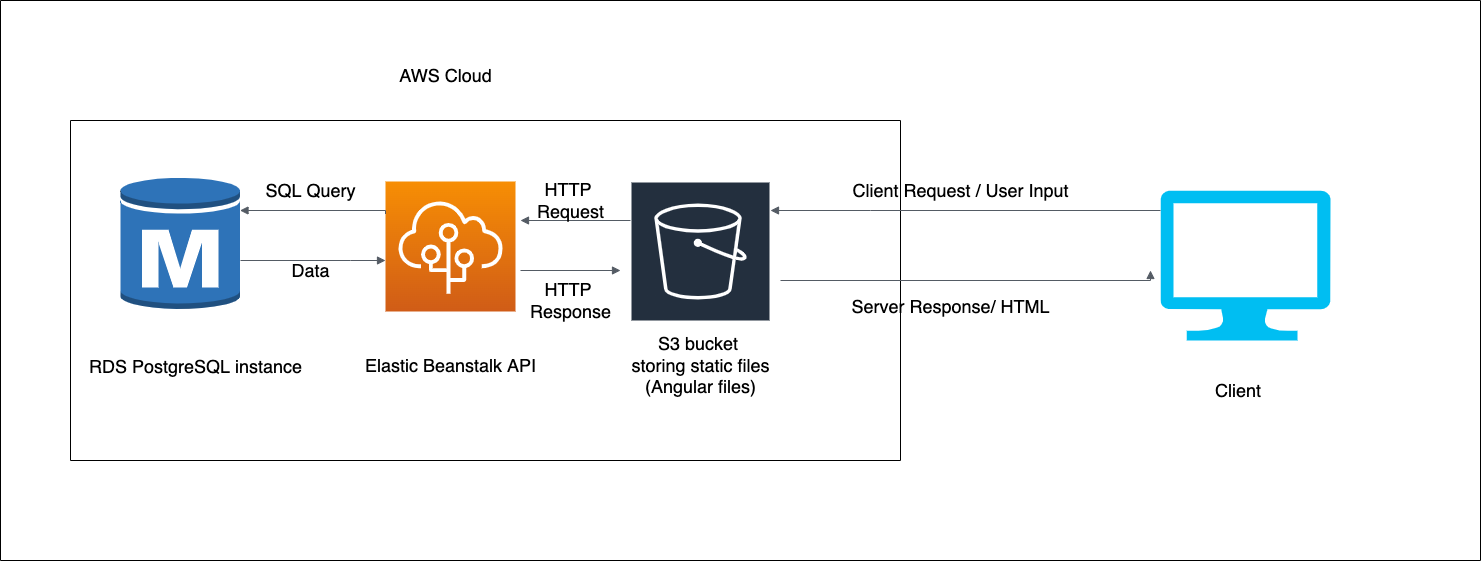

The diagram above was exported from draw.io. Its source (the exported page's mxGraphModel, read from the mxfile embedded in the PNG):
<mxGraphModel dx="1577" dy="2201" grid="1" gridSize="10" guides="1" tooltips="1" connect="1" arrows="1" fold="1" page="1" pageScale="1" pageWidth="827" pageHeight="583" math="0" shadow="0">
  <root>
    <mxCell id="0" />
    <mxCell id="1" parent="0" />
    <mxCell id="35psnzXNXW-ns1z2qbev-20" value="" style="swimlane;startSize=0;fontSize=18;" vertex="1" parent="1">
      <mxGeometry x="110" y="-570" width="830" height="340" as="geometry" />
    </mxCell>
    <mxCell id="35psnzXNXW-ns1z2qbev-22" value="" style="outlineConnect=0;dashed=0;verticalLabelPosition=bottom;verticalAlign=top;align=center;html=1;shape=mxgraph.aws3.rds_db_instance;fillColor=#2E73B8;gradientColor=none;" vertex="1" parent="35psnzXNXW-ns1z2qbev-20">
      <mxGeometry x="50" y="55" width="119.5" height="136" as="geometry" />
    </mxCell>
    <mxCell id="35psnzXNXW-ns1z2qbev-25" value="&lt;h2&gt;&lt;font style=&quot;font-size: 18px; font-weight: normal;&quot;&gt;RDS PostgreSQL instance&lt;/font&gt;&lt;/h2&gt;" style="text;html=1;align=center;verticalAlign=middle;resizable=0;points=[];autosize=1;strokeColor=none;fillColor=none;fontSize=16;" vertex="1" parent="35psnzXNXW-ns1z2qbev-20">
      <mxGeometry x="10" y="210" width="230" height="70" as="geometry" />
    </mxCell>
    <mxCell id="35psnzXNXW-ns1z2qbev-26" value="Elastic Beanstalk API" style="text;html=1;align=center;verticalAlign=middle;resizable=0;points=[];autosize=1;strokeColor=none;fillColor=none;fontSize=18;" vertex="1" parent="35psnzXNXW-ns1z2qbev-20">
      <mxGeometry x="285" y="230" width="190" height="30" as="geometry" />
    </mxCell>
    <mxCell id="35psnzXNXW-ns1z2qbev-24" value="" style="sketch=0;points=[[0,0,0],[0.25,0,0],[0.5,0,0],[0.75,0,0],[1,0,0],[0,1,0],[0.25,1,0],[0.5,1,0],[0.75,1,0],[1,1,0],[0,0.25,0],[0,0.5,0],[0,0.75,0],[1,0.25,0],[1,0.5,0],[1,0.75,0]];outlineConnect=0;fontColor=#232F3E;gradientColor=#F78E04;gradientDirection=north;fillColor=#D05C17;strokeColor=#ffffff;dashed=0;verticalLabelPosition=bottom;verticalAlign=top;align=center;html=1;fontSize=12;fontStyle=0;aspect=fixed;shape=mxgraph.aws4.resourceIcon;resIcon=mxgraph.aws4.elastic_beanstalk;" vertex="1" parent="35psnzXNXW-ns1z2qbev-20">
      <mxGeometry x="315" y="61" width="130" height="130" as="geometry" />
    </mxCell>
    <mxCell id="35psnzXNXW-ns1z2qbev-23" value="Amazon S3" style="sketch=0;outlineConnect=0;fontColor=#232F3E;gradientColor=none;strokeColor=#ffffff;fillColor=#232F3E;dashed=0;verticalLabelPosition=middle;verticalAlign=bottom;align=center;html=1;whiteSpace=wrap;fontSize=10;fontStyle=1;spacing=3;shape=mxgraph.aws4.productIcon;prIcon=mxgraph.aws4.s3;" vertex="1" parent="35psnzXNXW-ns1z2qbev-20">
      <mxGeometry x="560" y="61" width="140" height="140" as="geometry" />
    </mxCell>
    <mxCell id="35psnzXNXW-ns1z2qbev-27" value="S3 bucket&amp;nbsp;&lt;br&gt;storing static files&lt;br&gt;(Angular files)" style="text;html=1;align=center;verticalAlign=middle;resizable=0;points=[];autosize=1;strokeColor=none;fillColor=none;fontSize=18;" vertex="1" parent="35psnzXNXW-ns1z2qbev-20">
      <mxGeometry x="555" y="210" width="150" height="70" as="geometry" />
    </mxCell>
    <mxCell id="35psnzXNXW-ns1z2qbev-37" value="" style="edgeStyle=orthogonalEdgeStyle;html=1;endArrow=none;elbow=vertical;startArrow=block;startFill=1;strokeColor=#545B64;rounded=0;fontSize=18;" edge="1" parent="35psnzXNXW-ns1z2qbev-20">
      <mxGeometry width="100" relative="1" as="geometry">
        <mxPoint x="450" y="100" as="sourcePoint" />
        <mxPoint x="560" y="100" as="targetPoint" />
      </mxGeometry>
    </mxCell>
    <mxCell id="35psnzXNXW-ns1z2qbev-43" value="" style="edgeStyle=orthogonalEdgeStyle;html=1;endArrow=none;elbow=vertical;startArrow=block;startFill=1;strokeColor=#545B64;rounded=0;fontSize=18;entryX=0;entryY=0.25;entryDx=0;entryDy=0;entryPerimeter=0;" edge="1" parent="35psnzXNXW-ns1z2qbev-20" source="35psnzXNXW-ns1z2qbev-22" target="35psnzXNXW-ns1z2qbev-24">
      <mxGeometry width="100" relative="1" as="geometry">
        <mxPoint x="469.9999999999998" y="120" as="sourcePoint" />
        <mxPoint x="580" y="120" as="targetPoint" />
        <Array as="points">
          <mxPoint x="315" y="90" />
        </Array>
      </mxGeometry>
    </mxCell>
    <mxCell id="35psnzXNXW-ns1z2qbev-44" value="SQL Query" style="text;html=1;align=center;verticalAlign=middle;resizable=0;points=[];autosize=1;strokeColor=none;fillColor=none;fontSize=18;" vertex="1" parent="35psnzXNXW-ns1z2qbev-20">
      <mxGeometry x="190" y="55" width="100" height="30" as="geometry" />
    </mxCell>
    <mxCell id="35psnzXNXW-ns1z2qbev-46" value="" style="edgeStyle=orthogonalEdgeStyle;html=1;endArrow=block;elbow=vertical;startArrow=none;endFill=1;strokeColor=#545B64;rounded=0;fontSize=18;" edge="1" parent="35psnzXNXW-ns1z2qbev-20" target="35psnzXNXW-ns1z2qbev-24">
      <mxGeometry width="100" relative="1" as="geometry">
        <mxPoint x="170" y="140" as="sourcePoint" />
        <mxPoint x="280" y="140" as="targetPoint" />
        <Array as="points">
          <mxPoint x="280" y="140" />
          <mxPoint x="280" y="140" />
        </Array>
      </mxGeometry>
    </mxCell>
    <mxCell id="35psnzXNXW-ns1z2qbev-49" value="" style="edgeStyle=orthogonalEdgeStyle;html=1;endArrow=block;elbow=vertical;startArrow=none;endFill=1;strokeColor=#545B64;rounded=0;fontSize=18;" edge="1" parent="35psnzXNXW-ns1z2qbev-20">
      <mxGeometry width="100" relative="1" as="geometry">
        <mxPoint x="450" y="150" as="sourcePoint" />
        <mxPoint x="550" y="150" as="targetPoint" />
      </mxGeometry>
    </mxCell>
    <mxCell id="35psnzXNXW-ns1z2qbev-52" value="" style="edgeStyle=orthogonalEdgeStyle;html=1;endArrow=block;elbow=vertical;startArrow=none;endFill=1;strokeColor=#545B64;rounded=0;fontSize=18;" edge="1" parent="35psnzXNXW-ns1z2qbev-20">
      <mxGeometry width="100" relative="1" as="geometry">
        <mxPoint x="710" y="160" as="sourcePoint" />
        <mxPoint x="1080" y="150" as="targetPoint" />
      </mxGeometry>
    </mxCell>
    <mxCell id="35psnzXNXW-ns1z2qbev-21" value="AWS Cloud" style="text;html=1;align=center;verticalAlign=middle;resizable=0;points=[];autosize=1;strokeColor=none;fillColor=none;fontSize=18;" vertex="1" parent="1">
      <mxGeometry x="430" y="-630" width="110" height="30" as="geometry" />
    </mxCell>
    <mxCell id="35psnzXNXW-ns1z2qbev-28" value="" style="verticalLabelPosition=bottom;html=1;verticalAlign=top;align=center;strokeColor=none;fillColor=#00BEF2;shape=mxgraph.azure.computer;pointerEvents=1;fontSize=18;" vertex="1" parent="1">
      <mxGeometry x="1200" y="-500" width="170" height="150" as="geometry" />
    </mxCell>
    <mxCell id="35psnzXNXW-ns1z2qbev-29" value="Client&amp;nbsp;" style="text;html=1;align=center;verticalAlign=middle;resizable=0;points=[];autosize=1;strokeColor=none;fillColor=none;fontSize=18;" vertex="1" parent="1">
      <mxGeometry x="1245" y="-315" width="70" height="30" as="geometry" />
    </mxCell>
    <mxCell id="35psnzXNXW-ns1z2qbev-33" value="" style="edgeStyle=orthogonalEdgeStyle;html=1;endArrow=none;elbow=vertical;startArrow=block;startFill=1;strokeColor=#545B64;rounded=0;fontSize=18;" edge="1" parent="1" source="35psnzXNXW-ns1z2qbev-23">
      <mxGeometry width="100" relative="1" as="geometry">
        <mxPoint x="1100" y="-480" as="sourcePoint" />
        <mxPoint x="1200" y="-480" as="targetPoint" />
        <Array as="points">
          <mxPoint x="910" y="-480" />
          <mxPoint x="910" y="-480" />
        </Array>
      </mxGeometry>
    </mxCell>
    <mxCell id="35psnzXNXW-ns1z2qbev-34" value="Client Request / User Input" style="text;html=1;align=center;verticalAlign=middle;resizable=0;points=[];autosize=1;strokeColor=none;fillColor=none;fontSize=18;" vertex="1" parent="1">
      <mxGeometry x="885" y="-515" width="230" height="30" as="geometry" />
    </mxCell>
    <mxCell id="35psnzXNXW-ns1z2qbev-38" value="HTTP&amp;nbsp;&lt;br&gt;Request" style="text;html=1;align=center;verticalAlign=middle;resizable=0;points=[];autosize=1;strokeColor=none;fillColor=none;fontSize=18;" vertex="1" parent="1">
      <mxGeometry x="570" y="-515" width="80" height="50" as="geometry" />
    </mxCell>
    <mxCell id="35psnzXNXW-ns1z2qbev-47" value="Data" style="text;html=1;align=center;verticalAlign=middle;resizable=0;points=[];autosize=1;strokeColor=none;fillColor=none;fontSize=18;" vertex="1" parent="1">
      <mxGeometry x="325" y="-435" width="50" height="30" as="geometry" />
    </mxCell>
    <mxCell id="35psnzXNXW-ns1z2qbev-50" value="HTTP&amp;nbsp;&lt;br&gt;Response" style="text;html=1;align=center;verticalAlign=middle;resizable=0;points=[];autosize=1;strokeColor=none;fillColor=none;fontSize=18;" vertex="1" parent="1">
      <mxGeometry x="560" y="-415" width="100" height="50" as="geometry" />
    </mxCell>
    <mxCell id="35psnzXNXW-ns1z2qbev-54" value="" style="swimlane;startSize=0;fontSize=18;" vertex="1" parent="1">
      <mxGeometry x="40" y="-690" width="1480" height="560" as="geometry" />
    </mxCell>
    <mxCell id="35psnzXNXW-ns1z2qbev-53" value="Server Response/ HTML" style="text;html=1;align=center;verticalAlign=middle;resizable=0;points=[];autosize=1;strokeColor=none;fillColor=none;fontSize=18;" vertex="1" parent="35psnzXNXW-ns1z2qbev-54">
      <mxGeometry x="845" y="291" width="210" height="30" as="geometry" />
    </mxCell>
  </root>
</mxGraphModel>